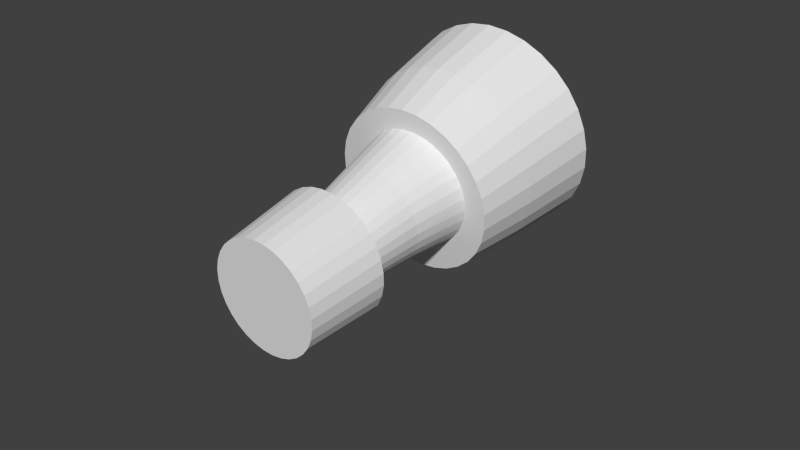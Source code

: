 # Source: barrel.blend  (saved by Blender 2.69.0; exported with 4.5.12 LTS)
import bpy
from mathutils import Matrix  # noqa: F401  (used for matrix-valued properties, if any)

bpy.ops.wm.read_factory_settings(use_empty=True)
scene = bpy.context.scene
scene.name = 'Scene'

# ---- collections
col_collection_1 = bpy.data.collections.new('Collection 1'); scene.collection.children.link(col_collection_1)

# ---- world
world_world = bpy.data.worlds.new('World'); scene.world = world_world
world_world.color = (0.05088, 0.05088, 0.05088)
world_world.use_sun_shadow = False
world_world.sun_shadow_jitter_overblur = 0.0
world_world.cycles.sampling_method = 'MANUAL'
world_world.cycles.sample_map_resolution = 256

# ---- meshes
me_cylinder_005 = bpy.data.meshes.new('Cylinder.005')
me_cylinder_005.from_pydata([(-1.57, -0.8166, 2.744), (-1.725, -1.113, 4.758), (-1.568, -0.5188, 2.769), (-1.722, -0.8182, 4.783), (-1.511, -0.2281, 2.798), (-1.666, -0.5304, 4.812), (-1.401, 0.04436, 2.83), (-1.558, -0.2606, 4.843), (-1.244, 0.2881, 2.863), (-1.402, -0.01937, 4.875), (-1.045, 0.4936, 2.895), (-1.204, 0.1842, 4.908), (-0.8112, 0.6532, 2.927), (-0.9731, 0.3422, 4.939), (-0.5521, 0.7606, 2.956), (-0.7166, 0.4486, 4.968), (-0.2776, 0.8118, 2.981), (-0.4448, 0.4992, 4.993), (0.001786, 0.8048, 3.002), (-0.1682, 0.4923, 5.013), (0.2753, 0.7397, 3.017), (0.1026, 0.4279, 5.029), (0.5325, 0.6193, 3.027), (0.3572, 0.3086, 5.038), (0.7634, 0.448, 3.03), (0.5859, 0.139, 5.041), (0.9592, 0.2324, 3.026), (0.7797, -0.07449, 5.038), (1.112, -0.01915, 3.017), (0.9313, -0.3235, 5.028), (1.217, -0.297, 3.001), (1.035, -0.5986, 5.013), (1.269, -0.5905, 2.98), (1.086, -0.8892, 4.992), (1.267, -0.8883, 2.955), (1.084, -1.184, 4.967), (1.21, -1.179, 2.926), (1.028, -1.472, 4.938), (1.1, -1.451, 2.894), (0.9194, -1.742, 4.907), (0.943, -1.695, 2.861), (0.7637, -1.983, 4.874), (0.7437, -1.901, 2.829), (0.5663, -2.186, 4.842), (0.51, -2.06, 2.797), (0.335, -2.344, 4.811), (0.2509, -2.168, 2.768), (0.07848, -2.451, 4.782), (-0.02357, -2.219, 2.743), (-0.1933, -2.502, 4.757), (-0.303, -2.212, 2.722), (-0.4699, -2.495, 4.737), (-0.5765, -2.147, 2.707), (-0.7407, -2.43, 4.721), (-0.8336, -2.026, 2.697), (-0.9953, -2.311, 4.712), (-1.065, -1.855, 2.694), (-1.224, -2.141, 4.709), (-1.26, -1.64, 2.698), (-1.418, -1.928, 4.712), (-1.414, -1.388, 2.707), (-1.569, -1.679, 4.722), (-1.518, -1.11, 2.723), (-1.673, -1.404, 4.737), (-1.809, -0.9594, 3.571), (-2.091, -1.114, 4.672), (-2.088, -0.74, 4.704), (-1.806, -0.6189, 3.6), (-2.016, -0.3745, 4.741), (-1.741, -0.2865, 3.633), (-1.879, -0.03205, 4.78), (-1.616, 0.02502, 3.669), (-1.681, 0.2743, 4.821), (-1.437, 0.3037, 3.707), (-1.431, 0.5328, 4.862), (-1.209, 0.5387, 3.744), (-1.137, 0.7334, 4.902), (-0.9415, 0.7212, 3.78), (-0.8112, 0.8685, 4.938), (-0.6453, 0.844, 3.813), (-0.4661, 0.9328, 4.97), (-0.3314, 0.9026, 3.842), (-0.1149, 0.9239, 4.996), (-0.01197, 0.8945, 3.866), (0.229, 0.8422, 5.016), (0.3008, 0.8201, 3.883), (0.5522, 0.6907, 5.028), (0.5948, 0.6824, 3.894), (0.8425, 0.4753, 5.031), (0.8588, 0.4865, 3.898), (1.089, 0.2043, 5.027), (1.083, 0.24, 3.894), (1.281, -0.1119, 5.015), (1.258, -0.04761, 3.883), (1.413, -0.4612, 4.996), (1.377, -0.3653, 3.865), (1.478, -0.8301, 4.969), (1.437, -0.7008, 3.841), (1.475, -1.204, 4.937), (1.434, -1.041, 3.812), (1.403, -1.57, 4.901), (1.369, -1.374, 3.779), (1.266, -1.912, 4.861), (1.244, -1.685, 3.743), (1.068, -2.219, 4.82), (1.064, -1.964, 3.705), (0.8177, -2.477, 4.779), (0.8363, -2.199, 3.668), (0.524, -2.678, 4.739), (0.5691, -2.381, 3.632), (0.1983, -2.813, 4.703), (0.2729, -2.504, 3.599), (-0.1468, -2.877, 4.671), (-0.04097, -2.563, 3.57), (-0.498, -2.868, 4.645), (-0.3604, -2.555, 3.546), (-0.8419, -2.787, 4.626), (-0.6731, -2.48, 3.529), (-1.165, -2.635, 4.614), (-0.9672, -2.343, 3.518), (-1.455, -2.42, 4.61), (-1.231, -2.147, 3.514), (-1.702, -2.149, 4.614), (-1.455, -1.9, 3.518), (-1.894, -1.833, 4.626), (-1.63, -1.613, 3.529), (-2.026, -1.483, 4.646), (-1.75, -1.295, 3.547), (-1.221, -0.8041, 2.808), (-1.219, -0.5769, 2.828), (-1.175, -0.355, 2.85), (-1.092, -0.1471, 2.874), (-0.9718, 0.03879, 2.899), (-0.8197, 0.1956, 2.924), (-0.6414, 0.3174, 2.948), (-0.4438, 0.3994, 2.97), (-0.2343, 0.4384, 2.989), (-0.02114, 0.433, 3.005), (0.1876, 0.3834, 3.017), (0.3838, 0.2915, 3.024), (0.56, 0.1608, 3.026), (0.7094, -0.00367, 3.024), (0.8263, -0.1956, 3.017), (0.9062, -0.4076, 3.005), (0.9459, -0.6316, 2.989), (0.944, -0.8588, 2.969), (0.9006, -1.081, 2.947), (0.8173, -1.289, 2.923), (0.6972, -1.475, 2.898), (0.5451, -1.631, 2.873), (0.3668, -1.753, 2.849), (0.169, -1.835, 2.827), (-0.04044, -1.874, 2.808), (-0.2537, -1.869, 2.792), (-0.4624, -1.819, 2.78), (-0.6587, -1.727, 2.773), (-0.8349, -1.597, 2.77), (-0.9843, -1.432, 2.773), (-1.101, -1.24, 2.78), (-1.181, -1.028, 2.792), (-0.3949, 0.4715, 3.095), (-0.5958, 0.4139, 3.082), (-0.7833, 0.3153, 3.076), (-0.9504, 0.1793, 3.077), (-1.091, 0.01082, 3.085), (-1.199, -0.184, 3.1), (-1.27, -0.3981, 3.121), (-1.302, -0.6233, 3.148), (-1.293, -0.8511, 3.179), (-1.244, -1.073, 3.214), (-1.154, -1.279, 3.25), (-1.029, -1.463, 3.288), (-0.8723, -1.616, 3.325), (-0.6904, -1.732, 3.359), (-0.4905, -1.807, 3.39), (-0.2805, -1.838, 3.416), (-0.06852, -1.823, 3.435), (0.1369, -1.762, 3.448), (0.3277, -1.66, 3.454), (0.4965, -1.519, 3.451), (0.6366, -1.345, 3.442), (0.7426, -1.145, 3.426), (0.8106, -0.9269, 3.403), (0.8379, -0.6998, 3.375), (0.8239, -0.4723, 3.343), (0.7694, -0.2531, 3.309), (0.6767, -0.05068, 3.272), (0.5497, 0.1275, 3.236), (0.3933, 0.2749, 3.201), (0.2136, 0.3862, 3.168), (0.01743, 0.4575, 3.139), (-0.1879, 0.4862, 3.114), (-0.2268, 0.3871, 2.202), (-0.1507, 0.3552, 1.42), (-0.09927, 0.2683, 0.8273), (-0.1968, 0.2409, 0.8194), (-0.2808, 0.3192, 1.398), (-0.3824, 0.3434, 2.176), (-0.2877, 0.1938, 0.8135), (-0.4014, 0.2567, 1.374), (-0.5269, 0.2676, 2.149), (-0.3685, 0.1288, 0.8098), (-0.5082, 0.1701, 1.349), (-0.655, 0.1625, 2.123), (-0.4364, 0.0482, 0.8078), (-0.5972, 0.06209, 1.325), (-0.7619, 0.03159, 2.098), (-0.4885, -0.04515, 0.8083), (-0.6648, -0.06356, 1.302), (-0.8434, -0.1206, 2.075), (-0.5228, -0.1478, 0.8114), (-0.7084, -0.2023, 1.282), (-0.8962, -0.2884, 2.056), (-0.5379, -0.2558, 0.8162), (-0.7259, -0.3487, 1.265), (-0.9179, -0.4656, 2.041), (-0.533, -0.3651, 0.8233), (-0.7165, -0.4972, 1.252), (-0.9075, -0.6456, 2.031), (-0.5081, -0.4715, 0.8326), (-0.6802, -0.6423, 1.243), (-0.8651, -0.8213, 2.026), (-0.4642, -0.5708, 0.8436), (-0.6184, -0.7783, 1.24), (-0.7919, -0.9857, 2.026), (-0.4027, -0.6591, 0.8556), (-0.5332, -0.8996, 1.241), (-0.6907, -1.132, 2.032), (-0.3261, -0.7328, 0.8689), (-0.4278, -1.001, 1.248), (-0.5654, -1.255, 2.043), (-0.2374, -0.7886, 0.8827), (-0.3064, -1.079, 1.26), (-0.4207, -1.349, 2.058), (-0.1401, -0.8246, 0.8966), (-0.1739, -1.129, 1.276), (-0.2623, -1.41, 2.078), (-0.03809, -0.8393, 0.91), (-0.03552, -1.15, 1.295), (-0.0966, -1.435, 2.101), (0.06457, -0.8322, 0.9216), (0.1033, -1.142, 1.316), (0.06976, -1.425, 2.126), (0.1639, -0.8035, 0.9305), (0.237, -1.103, 1.34), (0.2301, -1.378, 2.153), (0.2562, -0.7544, 0.9363), (0.3605, -1.037, 1.364), (0.3782, -1.298, 2.18), (0.3377, -0.6869, 0.9392), (0.4686, -0.9456, 1.388), (0.5081, -1.187, 2.206), (0.4054, -0.6038, 0.9393), (0.5572, -0.8325, 1.411), (0.6146, -1.05, 2.23), (0.4563, -0.508, 0.9369), (0.6229, -0.7026, 1.432), (0.6936, -0.892, 2.252), (0.4888, -0.4037, 0.9318), (0.6631, -0.5606, 1.451), (0.7421, -0.7201, 2.27), (0.5017, -0.2948, 0.9248), (0.6765, -0.4125, 1.467), (0.7585, -0.5411, 2.285), (0.4944, -0.1858, 0.916), (0.6628, -0.2643, 1.479), (0.7428, -0.3617, 2.294), (0.4676, -0.08067, 0.9058), (0.6229, -0.1216, 1.486), (0.6956, -0.1889, 2.299), (0.4223, 0.0165, 0.8946), (0.5583, 0.01021, 1.49), (0.619, -0.02925, 2.298), (0.3603, 0.1021, 0.8827), (0.4719, 0.1264, 1.489), (0.5163, 0.1113, 2.293), (0.2841, 0.1731, 0.8706), (0.3672, 0.2228, 1.483), (0.3914, 0.2278, 2.282), (0.1967, 0.2268, 0.8586), (0.2478, 0.296, 1.473), (0.2491, 0.3161, 2.267), (0.1012, 0.2611, 0.8472), (0.1185, 0.3434, 1.459), (0.09482, 0.3732, 2.249), (0.001255, 0.2751, 0.8368), (-0.016, 0.3633, 1.441), (-0.06576, 0.3971, 2.226), (0.1572, 0.9422, 0.1711), (0.3341, 0.8934, 0.1813), (0.4994, 0.8106, 0.1844), (0.6467, 0.6967, 0.1803), (0.7705, 0.556, 0.1692), (0.8659, 0.3937, 0.1513), (0.929, 0.216, 0.1275), (0.9574, 0.02978, 0.09849), (0.9498, -0.1576, 0.06554), (0.9065, -0.3388, 0.02992), (0.8293, -0.5067, -0.006995), (0.7215, -0.655, -0.04374), (0.5871, -0.778, -0.07893), (0.4315, -0.8711, -0.1112), (0.2606, -0.9309, -0.1394), (0.08086, -0.9554, -0.1625), (-0.1011, -0.9435, -0.1795), (-0.2783, -0.8956, -0.1899), (-0.4442, -0.8135, -0.1931), (-0.5925, -0.7, -0.1892), (-0.7172, -0.5592, -0.1781), (-0.8135, -0.3966, -0.1602), (-0.8773, -0.2181, -0.1362), (-0.906, -0.03103, -0.1071), (-0.8984, 0.1573, -0.07402), (-0.8547, 0.3395, -0.03821), (-0.7769, 0.5081, -0.001151), (-0.6681, 0.6567, 0.0357), (-0.5328, 0.7797, 0.07094), (-0.3764, 0.8724, 0.1032), (-0.2048, 0.9315, 0.1313), (-0.02472, 0.955, 0.1542), (0.07857, 0.7449, 1.356), (0.2777, 0.6903, 1.367), (0.4639, 0.5972, 1.371), (0.6298, 0.4691, 1.366), (0.7693, 0.3109, 1.354), (0.8767, 0.1283, 1.334), (0.9478, -0.07161, 1.307), (0.9797, -0.281, 1.275), (0.9712, -0.4918, 1.237), (0.9224, -0.6957, 1.197), (0.8356, -0.8846, 1.156), (0.7141, -1.051, 1.114), (0.5628, -1.19, 1.075), (0.3875, -1.294, 1.038), (0.1951, -1.362, 1.007), (-0.00735, -1.389, 0.9807), (-0.2121, -1.375, 0.9615), (-0.4115, -1.321, 0.9498), (-0.5981, -1.229, 0.9461), (-0.7646, -1.101, 0.9505), (-0.9047, -0.9424, 0.963), (-1.013, -0.7596, 0.983), (-1.084, -0.5592, 1.01), (-1.117, -0.3491, 1.043), (-1.108, -0.1377, 1.08), (-1.059, 0.0668, 1.12), (-0.9716, 0.2562, 1.162), (-0.8495, 0.4232, 1.203), (-0.6976, 0.5615, 1.243), (-0.5217, 0.6659, 1.279), (-0.3288, 0.7326, 1.311), (-0.1262, 0.7592, 1.337)], [], [(65, 1, 3, 66), (66, 3, 5, 68), (68, 5, 7, 70), (70, 7, 9, 72), (72, 9, 11, 74), (74, 11, 13, 76), (76, 13, 15, 78), (78, 15, 17, 80), (80, 17, 19, 82), (82, 19, 21, 84), (84, 21, 23, 86), (86, 23, 25, 88), (88, 25, 27, 90), (90, 27, 29, 92), (92, 29, 31, 94), (94, 31, 33, 96), (96, 33, 35, 98), (98, 35, 37, 100), (100, 37, 39, 102), (102, 39, 41, 104), (104, 41, 43, 106), (106, 43, 45, 108), (108, 45, 47, 110), (110, 47, 49, 112), (112, 49, 51, 114), (114, 51, 53, 116), (116, 53, 55, 118), (118, 55, 57, 120), (120, 57, 59, 122), (122, 59, 61, 124), (49, 47, 151, 152), (126, 63, 1, 65), (124, 61, 63, 126), (0, 2, 4, 6, 8, 10, 12, 14, 16, 18, 20, 22, 24, 26, 28, 30, 32, 34, 36, 38, 40, 42, 44, 46, 48, 50, 52, 54, 56, 58, 60, 62), (0, 64, 67, 2), (64, 65, 66, 67), (2, 67, 69, 4), (67, 66, 68, 69), (4, 69, 71, 6), (69, 68, 70, 71), (6, 71, 73, 8), (71, 70, 72, 73), (8, 73, 75, 10), (73, 72, 74, 75), (10, 75, 77, 12), (75, 74, 76, 77), (12, 77, 79, 14), (77, 76, 78, 79), (14, 79, 81, 16), (79, 78, 80, 81), (16, 81, 83, 18), (81, 80, 82, 83), (18, 83, 85, 20), (83, 82, 84, 85), (20, 85, 87, 22), (85, 84, 86, 87), (22, 87, 89, 24), (87, 86, 88, 89), (24, 89, 91, 26), (89, 88, 90, 91), (26, 91, 93, 28), (91, 90, 92, 93), (28, 93, 95, 30), (93, 92, 94, 95), (30, 95, 97, 32), (95, 94, 96, 97), (32, 97, 99, 34), (97, 96, 98, 99), (34, 99, 101, 36), (99, 98, 100, 101), (36, 101, 103, 38), (101, 100, 102, 103), (38, 103, 105, 40), (103, 102, 104, 105), (40, 105, 107, 42), (105, 104, 106, 107), (42, 107, 109, 44), (107, 106, 108, 109), (44, 109, 111, 46), (109, 108, 110, 111), (46, 111, 113, 48), (111, 110, 112, 113), (48, 113, 115, 50), (113, 112, 114, 115), (50, 115, 117, 52), (115, 114, 116, 117), (52, 117, 119, 54), (117, 116, 118, 119), (54, 119, 121, 56), (119, 118, 120, 121), (56, 121, 123, 58), (121, 120, 122, 123), (58, 123, 125, 60), (123, 122, 124, 125), (62, 127, 64, 0), (127, 126, 65, 64), (60, 125, 127, 62), (125, 124, 126, 127), (129, 128, 159, 158, 157, 156, 155, 154, 153, 152, 151, 150, 149, 148, 147, 146, 145, 144, 143, 142, 141, 140, 139, 138, 137, 136, 135, 134, 133, 132, 131, 130), (5, 3, 129, 130), (27, 25, 140, 141), (55, 53, 154, 155), (11, 9, 132, 133), (33, 31, 143, 144), (61, 59, 157, 158), (39, 37, 146, 147), (3, 1, 128, 129), (17, 15, 135, 136), (45, 43, 149, 150), (23, 21, 138, 139), (51, 49, 152, 153), (7, 5, 130, 131), (29, 27, 141, 142), (57, 55, 155, 156), (35, 33, 144, 145), (13, 11, 133, 134), (63, 61, 158, 159), (41, 39, 147, 148), (19, 17, 136, 137), (47, 45, 150, 151), (25, 23, 139, 140), (53, 51, 153, 154), (9, 7, 131, 132), (31, 29, 142, 143), (59, 57, 156, 157), (37, 35, 145, 146), (15, 13, 134, 135), (1, 63, 159, 128), (43, 41, 148, 149), (21, 19, 137, 138), (160, 161, 162, 163, 164, 165, 166, 167, 168, 169, 170, 171, 172, 173, 174, 175, 176, 177, 178, 179, 180, 181, 182, 183, 184, 185, 186, 187, 188, 189, 190, 191), (160, 192, 197, 161), (192, 193, 196, 197), (193, 194, 195, 196), (161, 197, 200, 162), (197, 196, 199, 200), (196, 195, 198, 199), (162, 200, 203, 163), (200, 199, 202, 203), (199, 198, 201, 202), (163, 203, 206, 164), (203, 202, 205, 206), (202, 201, 204, 205), (164, 206, 209, 165), (206, 205, 208, 209), (205, 204, 207, 208), (165, 209, 212, 166), (209, 208, 211, 212), (208, 207, 210, 211), (166, 212, 215, 167), (212, 211, 214, 215), (211, 210, 213, 214), (167, 215, 218, 168), (215, 214, 217, 218), (214, 213, 216, 217), (168, 218, 221, 169), (218, 217, 220, 221), (217, 216, 219, 220), (169, 221, 224, 170), (221, 220, 223, 224), (220, 219, 222, 223), (170, 224, 227, 171), (224, 223, 226, 227), (223, 222, 225, 226), (171, 227, 230, 172), (227, 226, 229, 230), (226, 225, 228, 229), (172, 230, 233, 173), (230, 229, 232, 233), (229, 228, 231, 232), (173, 233, 236, 174), (233, 232, 235, 236), (232, 231, 234, 235), (174, 236, 239, 175), (236, 235, 238, 239), (235, 234, 237, 238), (175, 239, 242, 176), (239, 238, 241, 242), (238, 237, 240, 241), (176, 242, 245, 177), (242, 241, 244, 245), (241, 240, 243, 244), (177, 245, 248, 178), (245, 244, 247, 248), (244, 243, 246, 247), (178, 248, 251, 179), (248, 247, 250, 251), (247, 246, 249, 250), (179, 251, 254, 180), (251, 250, 253, 254), (250, 249, 252, 253), (180, 254, 257, 181), (254, 253, 256, 257), (253, 252, 255, 256), (181, 257, 260, 182), (257, 256, 259, 260), (256, 255, 258, 259), (182, 260, 263, 183), (260, 259, 262, 263), (259, 258, 261, 262), (183, 263, 266, 184), (263, 262, 265, 266), (262, 261, 264, 265), (184, 266, 269, 185), (266, 265, 268, 269), (265, 264, 267, 268), (185, 269, 272, 186), (269, 268, 271, 272), (268, 267, 270, 271), (186, 272, 275, 187), (272, 271, 274, 275), (271, 270, 273, 274), (187, 275, 278, 188), (275, 274, 277, 278), (274, 273, 276, 277), (188, 278, 281, 189), (278, 277, 280, 281), (277, 276, 279, 280), (189, 281, 284, 190), (281, 280, 283, 284), (280, 279, 282, 283), (191, 287, 192, 160), (287, 286, 193, 192), (286, 285, 194, 193), (190, 284, 287, 191), (284, 283, 286, 287), (283, 282, 285, 286), (288, 320, 321, 289), (289, 321, 322, 290), (290, 322, 323, 291), (291, 323, 324, 292), (292, 324, 325, 293), (293, 325, 326, 294), (294, 326, 327, 295), (295, 327, 328, 296), (296, 328, 329, 297), (297, 329, 330, 298), (298, 330, 331, 299), (299, 331, 332, 300), (300, 332, 333, 301), (301, 333, 334, 302), (302, 334, 335, 303), (303, 335, 336, 304), (304, 336, 337, 305), (305, 337, 338, 306), (306, 338, 339, 307), (307, 339, 340, 308), (308, 340, 341, 309), (309, 341, 342, 310), (310, 342, 343, 311), (311, 343, 344, 312), (312, 344, 345, 313), (313, 345, 346, 314), (314, 346, 347, 315), (315, 347, 348, 316), (316, 348, 349, 317), (317, 349, 350, 318), (319, 351, 320, 288), (318, 350, 351, 319), (288, 289, 290, 291, 292, 293, 294, 295, 296, 297, 298, 299, 300, 301, 302, 303, 304, 305, 306, 307, 308, 309, 310, 311, 312, 313, 314, 315, 316, 317, 318, 319), (320, 351, 350, 349, 348, 347, 346, 345, 344, 343, 342, 341, 340, 339, 338, 337, 336, 335, 334, 333, 332, 331, 330, 329, 328, 327, 326, 325, 324, 323, 322, 321)])
me_cylinder_005.use_remesh_preserve_volume = False
me_cylinder_005.use_remesh_preserve_attributes = False
me_cylinder_005.use_mirror_vertex_groups = False
me_cylinder_005.update()

# ---- objects
ob_pipe = bpy.data.objects.new('pipe', me_cylinder_005)

# ---- transforms, parenting, visibility, modifiers, constraints
ob_pipe.location = (-1.192e-07, 2.384e-07, 2.384e-07)
ob_pipe.rotation_euler = (1.253, -0.278, -3.009)
ob_pipe.scale = (0.6152, 0.5953, 0.7314)
ob_pipe.lineart.crease_threshold = 0.0

# ---- collection membership
col_collection_1.objects.link(ob_pipe)

# ---- scene / render settings (as saved in the file)
scene.frame_start = 1; scene.frame_end = 250; scene.frame_set(94)
scene.render.engine = 'BLENDER_EEVEE_NEXT'
scene.render.image_settings.compression = 90
scene.render.resolution_percentage = 50
scene.render.dither_intensity = 0.0
scene.cycles.use_denoising = False
scene.cycles.samples = 100
scene.cycles.sampling_pattern = 'TABULATED_SOBOL'
scene.cycles.light_sampling_threshold = 0.0
scene.cycles.use_adaptive_sampling = False
scene.cycles.use_light_tree = False
scene.cycles.blur_glossy = 0.0
scene.cycles.volume_bounces = 1
scene.cycles.pixel_filter_type = 'GAUSSIAN'
scene.cycles.sample_clamp_indirect = 0.0
scene.view_settings.view_transform = 'Standard'
bpy.context.view_layer.update()

# ---- added for rendering (the .blend has no active camera and no usable light): camera, sun
cam_auto = bpy.data.cameras.new('AutoCamera')
cam_auto.lens = 50.0
cam_auto.sensor_width = 36.0
cam_auto.clip_end = 1000.0
ob_auto_camera = bpy.data.objects.new('AutoCamera', cam_auto)
scene.collection.objects.link(ob_auto_camera)
ob_auto_camera.location = (6.07837, -5.50014, 4.87245)
ob_auto_camera.rotation_euler = (1.09748, -7.21219e-08, 0.694738)
scene.camera = ob_auto_camera
light_auto_sun = bpy.data.lights.new('AutoSun', 'SUN')
light_auto_sun.energy = 3.0
light_auto_sun.angle = 0.0523599
ob_auto_sun = bpy.data.objects.new('AutoSun', light_auto_sun)
scene.collection.objects.link(ob_auto_sun)
ob_auto_sun.rotation_euler = (0.872665, 0.174533, 0.523599)
bpy.context.view_layer.update()
